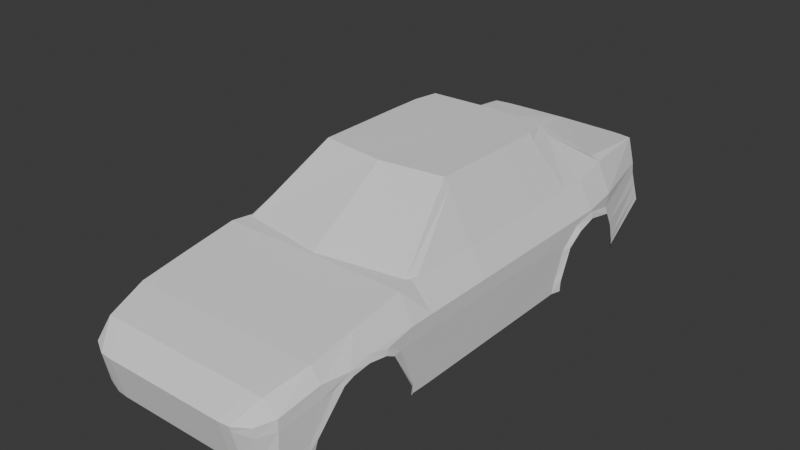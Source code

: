 # Source: ToyotaTest.blend  (saved by Blender 4.0.36; exported with 4.5.12 LTS)
import bpy
from mathutils import Matrix  # noqa: F401  (used for matrix-valued properties, if any)

bpy.ops.wm.read_factory_settings(use_empty=True)
scene = bpy.context.scene
scene.name = 'Scene'

# ---- collections
col_collection = bpy.data.collections.new('Collection'); scene.collection.children.link(col_collection)

# ---- world
world_world = bpy.data.worlds.new('World'); scene.world = world_world
world_world.use_nodes = True; world_world.node_tree.nodes.clear()
_N = world_world.node_tree.nodes; _L = world_world.node_tree.links
n0 = _N.new('ShaderNodeOutputWorld'); n0.name = 'World Output'; n0.location = (300, 300)
n1 = _N.new('ShaderNodeBackground'); n1.name = 'Background'; n1.location = (10, 300)
n1.inputs[0].default_value = (0.05088, 0.05088, 0.05088, 1.0)
_L.new(n1.outputs[0], n0.inputs[0])
n0.is_active_output = True
world_world.color = (0.05088, 0.05088, 0.05088)
world_world.use_sun_shadow = False
world_world.sun_shadow_jitter_overblur = 0.0

# ---- meshes
me_cube_002 = bpy.data.meshes.new('Cube.002')
me_cube_002.from_pydata([(-0.4493, -1.873, 0.264), (-0.4704, -1.907, 0.4954), (-0.5062, 0.9557, 0.4004), (-0.4808, 0.9198, 0.6243), (-3.598e-17, 1.003, 0.4004), (-4.854e-18, 0.9546, 0.7563), (-5.711e-18, -1.897, 0.264), (5.425e-17, -1.955, 0.4901), (-0.5881, -1.368, 0.5602), (0.0, -1.373, 0.6894), (-0.5891, -1.102, 0.6024), (-0.5717, -1.087, 0.2383), (0.0, -1.087, 0.7344), (-0.5891, -0.09963, 0.6024), (-0.568, -0.09963, 0.2383), (0.0, -0.09963, 1.033), (-0.53, -1.636, 0.2615), (0.0, -1.619, 0.6483), (-0.5543, -1.617, 0.5735), (-0.5638, 0.5273, 0.6077), (-8.281e-18, 0.5628, 0.7717), (0.0, 0.07705, 1.033), (-0.5891, 0.07705, 0.6024), (-0.5891, 0.3207, 0.6024), (0.0, 0.2226, 1.033), (-0.568, -0.137, 0.2383), (0.0, -0.137, 1.033), (-0.5891, -0.137, 0.6024), (-0.568, -0.97, 0.2383), (0.0, -1.072, 0.7344), (-0.5891, -0.97, 0.6024), (-0.5891, -0.5886, 0.6024), (-0.568, -0.5886, 0.2383), (0.0, -0.6294, 1.03), (-0.5028, -1.813, 0.2602), (0.0, -1.837, 0.593), (-0.524, -1.822, 0.5159), (-0.4314, 0.982, 0.4004), (-0.3894, -1.95, 0.4901), (-0.4402, 0.9326, 0.7563), (-0.3894, -1.892, 0.264), (-0.5064, -1.373, 0.6894), (-0.5064, -1.087, 0.7344), (-0.5064, -0.09963, 0.7344), (-0.5064, -1.619, 0.6483), (-0.4945, 0.5213, 0.772), (-0.5064, 0.07705, 0.7344), (-0.5064, 0.3207, 0.7344), (-0.5064, -0.137, 0.7344), (-0.4823, -0.9811, 0.7344), (-0.5064, -0.5886, 0.7344), (-0.46, -1.837, 0.593), (-0.3149, 0.9469, 0.7563), (-0.3315, -1.897, 0.264), (-0.4615, -1.373, 0.6894), (-0.4725, -1.087, 0.7344), (-0.3548, -0.09963, 1.033), (-0.4615, -1.619, 0.6483), (-0.4292, 0.5135, 0.7936), (-0.3548, 0.07705, 1.033), (-0.3295, 0.2091, 1.033), (-0.3548, -0.137, 1.033), (-0.4678, -0.9977, 0.7344), (-0.3492, -0.5895, 1.033), (-0.4039, -1.837, 0.5942), (-0.3128, 0.9901, 0.4004), (-0.3315, -1.955, 0.4901), (-0.3781, -0.137, 0.9867), (-0.3783, -0.09963, 0.9863), (-0.3744, -0.5841, 0.9849), (-0.4516, 0.5117, 0.7936), (-0.3711, 0.9433, 0.7563), (-0.4848, -0.9369, 0.7344), (-0.3768, 0.07705, 0.9892), (-0.4952, -1.038, 0.7344), (-0.3697, 0.9865, 0.4004), (-0.3649, 0.2102, 0.9851), (-0.4532, -1.879, 0.2875), (-0.5014, 0.9489, 0.4351), (5.574e-18, -1.908, 0.3066), (-3.012e-17, 0.9935, 0.4673), (-0.5839, -1.097, 0.3), (-0.572, -0.09963, 0.2995), (-0.5406, -1.632, 0.3128), (-0.5866, 0.192, 0.5652), (-0.572, -0.137, 0.2995), (-0.572, -0.97, 0.2995), (-0.572, -0.5886, 0.2995), (-0.5068, -1.815, 0.301), (-0.433, 0.9727, 0.4673), (-0.3894, -1.903, 0.3066), (-0.3315, -1.908, 0.3066), (-0.3132, 0.9819, 0.4673), (-0.37, 0.9784, 0.4673), (-0.4678, -1.903, 0.4441), (-0.371, 0.9485, 0.7134), (-0.4839, 0.9241, 0.5629), (4.703e-17, -1.948, 0.4629), (-8.6e-18, 0.9604, 0.7134), (-0.5866, -1.1, 0.5242), (-0.5866, -0.09863, 0.5132), (-0.5518, -1.619, 0.5015), (-0.5643, 0.5044, 0.5398), (-0.5866, -0.137, 0.5152), (-0.5866, -0.97, 0.5242), (-0.5866, -0.5886, 0.5242), (-0.5214, -1.821, 0.4507), (-0.4391, 0.9386, 0.7134), (-0.3894, -1.943, 0.4629), (-0.3315, -1.948, 0.4629), (-0.3147, 0.9521, 0.7134), (-0.5754, -1.506, 0.5176), (-0.5842, -1.461, 0.5459), (-0.5917, -1.272, 0.5455), (-0.5942, -1.222, 0.5202), (-0.5421, -1.628, 0.3764), (-0.5744, -1.366, 0.5904), (-0.5321, -1.663, 0.3109), (-0.572, -1.077, 0.2954), (-0.5891, -1.257, 0.5745), (-0.563, -1.547, 0.5203), (-0.568, -1.067, 0.2408), (-0.5753, -1.093, 0.3508), (-0.5866, -1.174, 0.5218), (-0.5275, -1.669, 0.2612), (-0.5802, -1.476, 0.5718), (-0.5958, 0.3207, 0.5553), (-0.5887, 0.4824, 0.5176), (-0.5967, 0.1228, 0.4687), (-0.5773, 0.5731, 0.3235), (-0.5848, 0.06928, 0.2407), (-0.5888, 0.06638, 0.2995), (-0.5774, 0.5768, 0.2578), (-0.6034, 0.2013, 0.5326), (-0.5887, 0.3207, 0.5887), (-0.568, 0.02221, 0.2383), (-0.5573, 0.6041, 0.3276), (-0.572, 0.02809, 0.2995), (-0.5828, 0.07705, 0.4658), (-0.5571, 0.601, 0.2669), (-0.5891, 0.1942, 0.6024), (-0.3346, 0.1823, 1.033), (-0.5064, 0.1905, 0.7344), (-0.3673, 0.1836, 0.9859), (-0.4927, 0.9365, 0.499), (-1.936e-17, 0.977, 0.5904), (-0.4361, 0.9557, 0.5904), (-0.3139, 0.967, 0.5904), (-0.3705, 0.9634, 0.5904), (-0.583, 0.5356, 0.4302), (-0.5608, 0.5656, 0.4282)], [], [(102, 19, 3, 96), (108, 38, 1, 94), (51, 36, 1, 38), (110, 52, 5, 98), (116, 125, 18, 44, 41), (101, 18, 125, 120), (46, 22, 13, 43), (103, 27, 13, 100), (106, 36, 18, 101), (39, 3, 19, 45), (82, 100, 138, 137), (47, 23, 140, 142), (76, 70, 45, 47), (100, 13, 22, 138), (105, 31, 27, 103), (43, 13, 27, 48), (99, 10, 30, 104), (50, 31, 30, 49, 72), (48, 27, 31, 50), (104, 30, 31, 105), (94, 1, 36, 106), (44, 18, 36, 51), (57, 44, 51, 64), (61, 67, 69, 63), (63, 69, 72, 49, 62), (56, 68, 67, 61), (60, 24, 20, 58), (60, 76, 143, 141), (52, 71, 70, 58), (54, 41, 44, 57), (59, 73, 68, 56), (62, 49, 74, 42, 55), (55, 42, 41, 54), (96, 3, 39, 107), (64, 51, 38, 66), (97, 7, 66, 109), (35, 64, 66, 7), (12, 55, 54, 9), (29, 62, 55, 12), (21, 59, 56, 15), (9, 54, 57, 17), (5, 52, 58, 20), (24, 60, 141, 59, 21), (84, 138, 22, 140), (15, 56, 61, 26), (33, 63, 62, 29), (26, 61, 63, 33), (17, 57, 64, 35), (107, 39, 71, 95), (72, 69, 50), (76, 60, 58, 70), (70, 71, 39, 45), (68, 73, 46, 43), (69, 67, 48, 50), (67, 68, 43, 48), (73, 143, 142, 46), (109, 66, 38, 108), (74, 49, 30, 10, 42), (95, 71, 52, 110), (75, 93, 92, 65), (53, 91, 90, 40), (37, 89, 93, 75), (6, 79, 91, 53), (2, 78, 89, 37), (0, 77, 88, 34), (28, 86, 87, 32), (11, 81, 118, 121), (32, 87, 85, 25), (14, 82, 137, 135), (34, 88, 117, 124), (25, 85, 82, 14), (65, 92, 80, 4), (40, 90, 77, 0), (148, 95, 110, 147), (91, 109, 108, 90), (146, 107, 95, 148), (79, 97, 109, 91), (144, 96, 107, 146), (77, 94, 106, 88), (86, 104, 105, 87), (116, 119, 113, 8), (87, 105, 103, 85), (88, 106, 101, 115, 117), (85, 103, 100, 82), (81, 114, 123, 122, 118), (147, 110, 98, 145), (90, 108, 94, 77), (102, 134, 23, 19), (114, 113, 119, 123), (121, 118, 86, 28), (120, 125, 112, 111), (123, 119, 10, 99), (124, 117, 83, 16), (125, 116, 8, 112), (119, 116, 41, 42, 10), (118, 122, 99, 104, 86), (120, 115, 101), (122, 123, 99), (117, 115, 120, 111, 83), (133, 128, 138, 84), (132, 129, 136, 139), (139, 136, 78, 2), (142, 143, 76, 47), (135, 137, 131, 130), (137, 138, 128, 131), (19, 23, 47, 45), (150, 102, 96, 144), (84, 134, 126, 133), (142, 140, 22, 46), (84, 140, 23, 134), (141, 143, 73, 59), (136, 150, 144, 78), (129, 149, 150, 136), (92, 147, 145, 80), (78, 144, 146, 89), (89, 146, 148, 93), (93, 148, 147, 92), (102, 150, 149, 127), (127, 126, 134, 102)])
_uv = me_cube_002.uv_layers.new(name='UVMap')
_uv.uv.foreach_set('vector', [0.5949, 0.2146, 0.625, 0.2146, 0.625, 0.25, 0.5949, 0.25, 0.5949, 0.9864, 0.625, 0.9864, 0.625, 1.0, 0.5949, 1.0, 0.8614, 0.7394, 0.875, 0.7394, 0.875, 0.75, 0.8614, 0.75, 0.5949, 0.2969, 0.625, 0.2969, 0.625, 0.375, 0.5949, 0.375, 0.8711, 0.7002, 0.875, 0.7056, 0.875, 0.721, 0.8614, 0.721, 0.8614, 0.7002, 0.5949, 0.02896, 0.625, 0.02896, 0.625, 0.04445, 0.5949, 0.03564, 0.8614, 0.5779, 0.875, 0.5779, 0.875, 0.5928, 0.8614, 0.5928, 0.5949, 0.1541, 0.625, 0.1541, 0.625, 0.1572, 0.5949, 0.1572, 0.5949, 0.01063, 0.625, 0.01063, 0.625, 0.02896, 0.5949, 0.02896, 0.8614, 0.5, 0.875, 0.5, 0.875, 0.5354, 0.8614, 0.5354, 0.4221, 0.1572, 0.5949, 0.1572, 0.55, 0.1721, 0.4221, 0.168, 0.8614, 0.5573, 0.875, 0.5573, 0.875, 0.568, 0.8614, 0.5683, 0.8334, 0.5573, 0.8417, 0.5354, 0.8614, 0.5354, 0.8614, 0.5573, 0.5949, 0.1572, 0.625, 0.1572, 0.625, 0.1721, 0.55, 0.1721, 0.5949, 0.1187, 0.625, 0.1187, 0.625, 0.1541, 0.5949, 0.1541, 0.8614, 0.5928, 0.875, 0.5928, 0.875, 0.5959, 0.8614, 0.5959, 0.5949, 0.07385, 0.625, 0.07385, 0.625, 0.08376, 0.5949, 0.08376, 0.8614, 0.6313, 0.875, 0.6313, 0.875, 0.6662, 0.8625, 0.6662, 0.8614, 0.6626, 0.8614, 0.5959, 0.875, 0.5959, 0.875, 0.6313, 0.8614, 0.6313, 0.5949, 0.08376, 0.625, 0.08376, 0.625, 0.1187, 0.5949, 0.1187, 0.5949, 0.0, 0.625, 0.0, 0.625, 0.01063, 0.5949, 0.01063, 0.8614, 0.721, 0.875, 0.721, 0.875, 0.7394, 0.8614, 0.7394, 0.8281, 0.721, 0.8436, 0.721, 0.8432, 0.7394, 0.8281, 0.7394, 0.8281, 0.5959, 0.8332, 0.5959, 0.8334, 0.6313, 0.8281, 0.6313, 0.8281, 0.6313, 0.8334, 0.6313, 0.8614, 0.6626, 0.8614, 0.6662, 0.8281, 0.6662, 0.8281, 0.5928, 0.8333, 0.5928, 0.8332, 0.5959, 0.8281, 0.5959, 0.8281, 0.5573, 0.75, 0.5573, 0.75, 0.5354, 0.8281, 0.5354, 0.8281, 0.5573, 0.8334, 0.5573, 0.8333, 0.5614, 0.8281, 0.5615, 0.8281, 0.5, 0.842, 0.5, 0.8417, 0.5354, 0.8281, 0.5354, 0.8281, 0.7002, 0.8434, 0.7002, 0.8436, 0.721, 0.8281, 0.721, 0.8281, 0.5779, 0.8329, 0.5779, 0.8333, 0.5928, 0.8281, 0.5928, 0.8281, 0.6662, 0.8614, 0.6662, 0.8614, 0.6715, 0.8572, 0.6762, 0.8281, 0.6762, 0.8281, 0.6762, 0.8572, 0.6762, 0.8434, 0.7002, 0.8281, 0.7002, 0.5949, 0.25, 0.625, 0.25, 0.625, 0.2636, 0.5949, 0.2636, 0.8281, 0.7394, 0.8432, 0.7394, 0.8408, 0.7441, 0.8281, 0.75, 0.5949, 0.875, 0.625, 0.875, 0.625, 0.9531, 0.5949, 0.9531, 0.75, 0.7394, 0.8281, 0.7394, 0.8281, 0.75, 0.75, 0.75, 0.75, 0.6762, 0.8281, 0.6762, 0.8281, 0.7002, 0.75, 0.7002, 0.75, 0.6662, 0.8281, 0.6662, 0.8281, 0.6762, 0.75, 0.6762, 0.75, 0.5779, 0.8281, 0.5779, 0.8281, 0.5928, 0.75, 0.5928, 0.75, 0.7002, 0.8281, 0.7002, 0.8281, 0.721, 0.75, 0.721, 0.75, 0.5, 0.8281, 0.5, 0.8281, 0.5354, 0.75, 0.5354, 0.75, 0.5573, 0.8281, 0.5573, 0.8281, 0.5615, 0.8281, 0.5779, 0.75, 0.5779, 0.5949, 0.1804, 0.55, 0.1721, 0.625, 0.1721, 0.625, 0.182, 0.75, 0.5928, 0.8281, 0.5928, 0.8281, 0.5959, 0.75, 0.5959, 0.75, 0.6313, 0.8281, 0.6313, 0.8281, 0.6662, 0.75, 0.6662, 0.75, 0.5959, 0.8281, 0.5959, 0.8281, 0.6313, 0.75, 0.6313, 0.75, 0.721, 0.8281, 0.721, 0.8281, 0.7394, 0.75, 0.7394, 0.5949, 0.2636, 0.625, 0.2636, 0.625, 0.283, 0.5949, 0.2831, 0.8614, 0.6626, 0.8334, 0.6313, 0.8614, 0.6313, 0.8334, 0.5573, 0.8281, 0.5573, 0.8281, 0.5354, 0.8417, 0.5354, 0.8417, 0.5354, 0.842, 0.5, 0.8614, 0.5, 0.8614, 0.5354, 0.8333, 0.5928, 0.8329, 0.5779, 0.8614, 0.5779, 0.8614, 0.5928, 0.8334, 0.6313, 0.8332, 0.5959, 0.8614, 0.5959, 0.8614, 0.6313, 0.8332, 0.5959, 0.8333, 0.5928, 0.8614, 0.5928, 0.8614, 0.5959, 0.8329, 0.5779, 0.8333, 0.5614, 0.8614, 0.5683, 0.8614, 0.5779, 0.5949, 0.9701, 0.625, 0.9714, 0.625, 0.9864, 0.5949, 0.9864, 0.8614, 0.6715, 0.8625, 0.6662, 0.875, 0.6662, 0.875, 0.6762, 0.8614, 0.6762, 0.5949, 0.2831, 0.625, 0.283, 0.625, 0.2969, 0.5949, 0.2969, 0.375, 0.2844, 0.4221, 0.2841, 0.4221, 0.2969, 0.375, 0.2969, 0.375, 0.9608, 0.4221, 0.9628, 0.4221, 0.9864, 0.375, 0.9864, 0.375, 0.2636, 0.4221, 0.2636, 0.4221, 0.2841, 0.375, 0.2844, 0.375, 0.875, 0.4221, 0.875, 0.4221, 0.9531, 0.375, 0.9531, 0.375, 0.25, 0.4221, 0.25, 0.4221, 0.2636, 0.375, 0.2636, 0.375, 0.0, 0.4221, 0.0, 0.4221, 0.01063, 0.375, 0.01063, 0.375, 0.08376, 0.4221, 0.08376, 0.4221, 0.1187, 0.375, 0.1187, 0.375, 0.07385, 0.4221, 0.07385, 0.4221, 0.07663, 0.375, 0.07689, 0.375, 0.1187, 0.4221, 0.1187, 0.4221, 0.1541, 0.375, 0.1541, 0.375, 0.1572, 0.4221, 0.1572, 0.4221, 0.168, 0.375, 0.1675, 0.375, 0.01063, 0.4221, 0.01063, 0.4221, 0.0259, 0.375, 0.0255, 0.375, 0.1541, 0.4221, 0.1541, 0.4221, 0.1572, 0.375, 0.1572, 0.375, 0.2969, 0.4221, 0.2969, 0.4221, 0.375, 0.375, 0.375, 0.375, 0.9864, 0.4221, 0.9864, 0.4221, 1.0, 0.375, 1.0, 0.5085, 0.2836, 0.5949, 0.2831, 0.5949, 0.2969, 0.5085, 0.2969, 0.4221, 0.9628, 0.5949, 0.9701, 0.5949, 0.9864, 0.4221, 0.9864, 0.5085, 0.2636, 0.5949, 0.2636, 0.5949, 0.2831, 0.5085, 0.2836, 0.4221, 0.875, 0.5949, 0.875, 0.5949, 0.9531, 0.4221, 0.9531, 0.5085, 0.25, 0.5949, 0.25, 0.5949, 0.2636, 0.5085, 0.2636, 0.4221, 0.0, 0.5949, 0.0, 0.5949, 0.01063, 0.4221, 0.01063, 0.4221, 0.08376, 0.5949, 0.08376, 0.5949, 0.1187, 0.4221, 0.1187, 0.8711, 0.7002, 0.875, 0.6918, 0.875, 0.696, 0.875, 0.7002, 0.4221, 0.1187, 0.5949, 0.1187, 0.5949, 0.1541, 0.4221, 0.1541, 0.4221, 0.01063, 0.5949, 0.01063, 0.5949, 0.02896, 0.4802, 0.02896, 0.4221, 0.0259, 0.4221, 0.1541, 0.5949, 0.1541, 0.5949, 0.1572, 0.4221, 0.1572, 0.4221, 0.07385, 0.5949, 0.06313, 0.5949, 0.06737, 0.4615, 0.07385, 0.4221, 0.07663, 0.5085, 0.2969, 0.5949, 0.2969, 0.5949, 0.375, 0.5085, 0.375, 0.4221, 0.9864, 0.5949, 0.9864, 0.5949, 1.0, 0.4221, 1.0, 0.5949, 0.2119, 0.6197, 0.1927, 0.625, 0.1927, 0.625, 0.2146, 0.5949, 0.06313, 0.625, 0.05402, 0.625, 0.05824, 0.5949, 0.06737, 0.375, 0.07689, 0.4221, 0.07663, 0.4221, 0.08376, 0.375, 0.08376, 0.5949, 0.03564, 0.625, 0.04445, 0.625, 0.04789, 0.5949, 0.03867, 0.5949, 0.06737, 0.625, 0.05824, 0.625, 0.07385, 0.5949, 0.07385, 0.375, 0.0255, 0.4221, 0.0259, 0.4221, 0.02896, 0.375, 0.02896, 0.875, 0.7056, 0.8711, 0.7002, 0.875, 0.7002, 0.875, 0.7021, 0.875, 0.6918, 0.8711, 0.7002, 0.8614, 0.7002, 0.8614, 0.6762, 0.875, 0.6762, 0.4221, 0.07663, 0.4615, 0.07385, 0.5949, 0.07385, 0.5949, 0.08376, 0.4221, 0.08376, 0.5949, 0.03564, 0.4802, 0.02896, 0.5949, 0.02896, 0.4615, 0.07385, 0.5949, 0.06737, 0.5949, 0.07385, 0.4221, 0.0259, 0.4802, 0.02896, 0.5949, 0.03564, 0.5949, 0.03867, 0.4221, 0.02896, 0.5949, 0.1838, 0.5154, 0.1721, 0.55, 0.1721, 0.5949, 0.1804, 0.375, 0.2188, 0.4221, 0.2182, 0.4221, 0.2199, 0.375, 0.2208, 0.375, 0.2208, 0.4221, 0.2199, 0.4221, 0.25, 0.375, 0.25, 0.8614, 0.5683, 0.8333, 0.5614, 0.8334, 0.5573, 0.8614, 0.5573, 0.375, 0.1675, 0.4221, 0.168, 0.4221, 0.1698, 0.375, 0.1694, 0.4221, 0.168, 0.55, 0.1721, 0.5154, 0.1721, 0.4221, 0.1698, 0.875, 0.5354, 0.875, 0.5573, 0.8614, 0.5573, 0.8614, 0.5354, 0.5085, 0.2172, 0.5949, 0.2146, 0.5949, 0.25, 0.5085, 0.25, 0.5949, 0.1804, 0.6197, 0.1927, 0.6068, 0.1927, 0.5949, 0.1838, 0.8614, 0.5683, 0.875, 0.568, 0.875, 0.5779, 0.8614, 0.5779, 0.5949, 0.1804, 0.625, 0.182, 0.625, 0.1927, 0.6197, 0.1927, 0.8281, 0.5615, 0.8333, 0.5614, 0.8329, 0.5779, 0.8281, 0.5779, 0.4221, 0.2199, 0.5085, 0.2172, 0.5085, 0.25, 0.4221, 0.25, 0.4221, 0.2182, 0.5085, 0.2127, 0.4965, 0.2172, 0.4221, 0.2199, 0.4221, 0.2969, 0.5085, 0.2969, 0.5085, 0.375, 0.4221, 0.375, 0.4221, 0.25, 0.5085, 0.25, 0.5085, 0.2636, 0.4221, 0.2636, 0.4221, 0.2636, 0.5085, 0.2636, 0.5085, 0.2836, 0.4221, 0.2841, 0.4221, 0.2841, 0.5085, 0.2836, 0.5085, 0.2969, 0.4221, 0.2969, 0.5709, 0.2146, 0.4965, 0.2172, 0.5085, 0.2127, 0.5949, 0.2072, 0.5949, 0.2072, 0.6068, 0.1927, 0.6197, 0.1927, 0.5709, 0.2146])
me_cube_002.update()

# ---- objects
ob_empty = bpy.data.objects.new('Empty', None)
ob_empty_001 = bpy.data.objects.new('Empty.001', None)
ob_empty_002 = bpy.data.objects.new('Empty.002', None)
ob_empty_003 = bpy.data.objects.new('Empty.003', None)
ob_cube = bpy.data.objects.new('Cube', me_cube_002)

# ---- transforms, parenting, visibility, modifiers, constraints
ob_empty.location = (-0.7, 0.7488, 0.0)
ob_empty.rotation_euler = (0.0, -0.0, 1.571)
ob_empty.empty_display_type = 'IMAGE'
ob_empty.empty_display_size = 5.0
ob_empty_001.location = (-0.002682, 0.7488, 0.02751)
ob_empty_001.rotation_euler = (1.571, -0.0, 1.571)
ob_empty_001.empty_display_type = 'IMAGE'
ob_empty_001.empty_display_size = 5.0
ob_empty_002.location = (-1.736, -0.002087, 1.584)
ob_empty_002.rotation_euler = (1.571, 0.0, 3.142)
ob_empty_002.empty_display_type = 'IMAGE'
ob_empty_002.empty_display_size = 5.0
ob_empty_003.location = (1.731, 3.239, 0.02455)
ob_empty_003.rotation_euler = (1.571, -0.0, -0.0)
ob_empty_003.empty_display_type = 'IMAGE'
ob_empty_003.empty_display_size = 5.0
ob_cube.location = (0.0052, 1.972, 0.4064)
_m = ob_cube.modifiers.new('Mirror', 'MIRROR')

# ---- collection membership
col_collection.objects.link(ob_empty)
col_collection.objects.link(ob_empty_001)
col_collection.objects.link(ob_empty_002)
col_collection.objects.link(ob_empty_003)
col_collection.objects.link(ob_cube)

# ---- scene / render settings (as saved in the file)
scene.frame_start = 1; scene.frame_end = 250; scene.frame_set(1)
scene.render.engine = 'BLENDER_EEVEE_NEXT'
scene.cycles.sampling_pattern = 'TABULATED_SOBOL'
bpy.context.view_layer.update()

# ---- added for rendering (the .blend has no active camera and no usable light): camera, sun
cam_auto = bpy.data.cameras.new('AutoCamera')
cam_auto.lens = 50.0
cam_auto.sensor_width = 36.0
cam_auto.clip_end = 1000.0
ob_auto_camera = bpy.data.objects.new('AutoCamera', cam_auto)
scene.collection.objects.link(ob_auto_camera)
ob_auto_camera.location = (3.05048, -2.15834, 3.47804)
ob_auto_camera.rotation_euler = (1.09748, -7.21219e-08, 0.694738)
scene.camera = ob_auto_camera
light_auto_sun = bpy.data.lights.new('AutoSun', 'SUN')
light_auto_sun.energy = 3.0
light_auto_sun.angle = 0.0523599
ob_auto_sun = bpy.data.objects.new('AutoSun', light_auto_sun)
scene.collection.objects.link(ob_auto_sun)
ob_auto_sun.rotation_euler = (0.872665, 0.174533, 0.523599)
bpy.context.view_layer.update()
